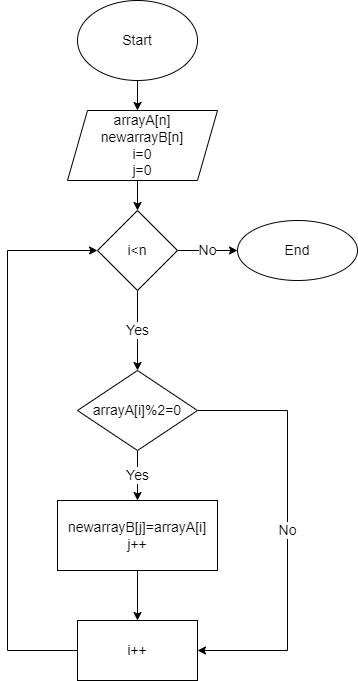

The diagram above was exported from draw.io. Its source (the exported page's mxGraphModel, read from the mxfile embedded in the PNG):
<mxGraphModel dx="1022" dy="529" grid="1" gridSize="10" guides="1" tooltips="1" connect="1" arrows="1" fold="1" page="1" pageScale="1" pageWidth="827" pageHeight="1169" math="0" shadow="0">
  <root>
    <mxCell id="WIyWlLk6GJQsqaUBKTNV-0" />
    <mxCell id="WIyWlLk6GJQsqaUBKTNV-1" parent="WIyWlLk6GJQsqaUBKTNV-0" />
    <mxCell id="8ZLB9K-0ZYlUMUx4cPBH-4" value="" style="edgeStyle=orthogonalEdgeStyle;rounded=0;orthogonalLoop=1;jettySize=auto;html=1;" parent="WIyWlLk6GJQsqaUBKTNV-1" source="8ZLB9K-0ZYlUMUx4cPBH-0" edge="1">
      <mxGeometry relative="1" as="geometry">
        <mxPoint x="200" y="110" as="targetPoint" />
      </mxGeometry>
    </mxCell>
    <mxCell id="8ZLB9K-0ZYlUMUx4cPBH-0" value="&lt;font style=&quot;font-size: 14px&quot;&gt;Start&lt;/font&gt;" style="ellipse;whiteSpace=wrap;html=1;" parent="WIyWlLk6GJQsqaUBKTNV-1" vertex="1">
      <mxGeometry x="140" width="120" height="80" as="geometry" />
    </mxCell>
    <mxCell id="8ZLB9K-0ZYlUMUx4cPBH-6" value="" style="edgeStyle=orthogonalEdgeStyle;rounded=0;orthogonalLoop=1;jettySize=auto;html=1;fontSize=14;" parent="WIyWlLk6GJQsqaUBKTNV-1" edge="1">
      <mxGeometry relative="1" as="geometry">
        <mxPoint x="200" y="170" as="sourcePoint" />
        <mxPoint x="200" y="210" as="targetPoint" />
      </mxGeometry>
    </mxCell>
    <mxCell id="8ZLB9K-0ZYlUMUx4cPBH-11" value="No" style="edgeStyle=orthogonalEdgeStyle;rounded=0;orthogonalLoop=1;jettySize=auto;html=1;fontSize=14;" parent="WIyWlLk6GJQsqaUBKTNV-1" edge="1">
      <mxGeometry relative="1" as="geometry">
        <mxPoint x="200" y="390" as="sourcePoint" />
        <mxPoint x="200" y="450" as="targetPoint" />
      </mxGeometry>
    </mxCell>
    <mxCell id="8cn-ShnIJJKoTB9hlej5-8" value="" style="edgeStyle=orthogonalEdgeStyle;rounded=0;orthogonalLoop=1;jettySize=auto;html=1;fontFamily=Helvetica;fontSize=14;" edge="1" parent="WIyWlLk6GJQsqaUBKTNV-1" source="8ZLB9K-0ZYlUMUx4cPBH-12" target="8cn-ShnIJJKoTB9hlej5-7">
      <mxGeometry relative="1" as="geometry" />
    </mxCell>
    <mxCell id="8ZLB9K-0ZYlUMUx4cPBH-12" value="newarrayB[j]=arrayA[i]&lt;br&gt;j++" style="whiteSpace=wrap;html=1;fontSize=14;" parent="WIyWlLk6GJQsqaUBKTNV-1" vertex="1">
      <mxGeometry x="120" y="500" width="160" height="70" as="geometry" />
    </mxCell>
    <mxCell id="8ZLB9K-0ZYlUMUx4cPBH-19" value="arrayA[n]&lt;br&gt;newarrayB[n]&lt;br&gt;i=0&lt;br&gt;j=0" style="shape=parallelogram;perimeter=parallelogramPerimeter;whiteSpace=wrap;html=1;fixedSize=1;fontSize=14;" parent="WIyWlLk6GJQsqaUBKTNV-1" vertex="1">
      <mxGeometry x="130" y="110" width="150" height="70" as="geometry" />
    </mxCell>
    <mxCell id="8cn-ShnIJJKoTB9hlej5-3" value="Yes" style="edgeStyle=orthogonalEdgeStyle;rounded=0;orthogonalLoop=1;jettySize=auto;html=1;fontFamily=Helvetica;fontSize=14;" edge="1" parent="WIyWlLk6GJQsqaUBKTNV-1" source="8cn-ShnIJJKoTB9hlej5-0" target="8cn-ShnIJJKoTB9hlej5-2">
      <mxGeometry relative="1" as="geometry" />
    </mxCell>
    <mxCell id="8cn-ShnIJJKoTB9hlej5-6" value="No" style="edgeStyle=orthogonalEdgeStyle;rounded=0;orthogonalLoop=1;jettySize=auto;html=1;fontFamily=Helvetica;fontSize=14;" edge="1" parent="WIyWlLk6GJQsqaUBKTNV-1" source="8cn-ShnIJJKoTB9hlej5-0" target="8cn-ShnIJJKoTB9hlej5-5">
      <mxGeometry relative="1" as="geometry" />
    </mxCell>
    <mxCell id="8cn-ShnIJJKoTB9hlej5-0" value="&lt;font style=&quot;font-size: 14px&quot;&gt;i&amp;lt;n&lt;/font&gt;" style="rhombus;whiteSpace=wrap;html=1;" vertex="1" parent="WIyWlLk6GJQsqaUBKTNV-1">
      <mxGeometry x="160" y="210" width="80" height="80" as="geometry" />
    </mxCell>
    <mxCell id="8cn-ShnIJJKoTB9hlej5-4" value="Yes" style="edgeStyle=orthogonalEdgeStyle;rounded=0;orthogonalLoop=1;jettySize=auto;html=1;fontFamily=Helvetica;fontSize=14;" edge="1" parent="WIyWlLk6GJQsqaUBKTNV-1" source="8cn-ShnIJJKoTB9hlej5-2" target="8ZLB9K-0ZYlUMUx4cPBH-12">
      <mxGeometry relative="1" as="geometry" />
    </mxCell>
    <mxCell id="8cn-ShnIJJKoTB9hlej5-9" value="No" style="edgeStyle=orthogonalEdgeStyle;rounded=0;orthogonalLoop=1;jettySize=auto;html=1;fontFamily=Helvetica;fontSize=14;entryX=1;entryY=0.5;entryDx=0;entryDy=0;" edge="1" parent="WIyWlLk6GJQsqaUBKTNV-1" source="8cn-ShnIJJKoTB9hlej5-2" target="8cn-ShnIJJKoTB9hlej5-7">
      <mxGeometry relative="1" as="geometry">
        <mxPoint x="280" y="650" as="targetPoint" />
        <Array as="points">
          <mxPoint x="350" y="410" />
          <mxPoint x="350" y="650" />
        </Array>
      </mxGeometry>
    </mxCell>
    <mxCell id="8cn-ShnIJJKoTB9hlej5-2" value="&lt;font style=&quot;font-size: 14px&quot;&gt;arrayA[i]%2=0&lt;/font&gt;" style="rhombus;whiteSpace=wrap;html=1;" vertex="1" parent="WIyWlLk6GJQsqaUBKTNV-1">
      <mxGeometry x="140" y="370" width="120" height="80" as="geometry" />
    </mxCell>
    <mxCell id="8cn-ShnIJJKoTB9hlej5-5" value="&lt;font style=&quot;font-size: 14px&quot;&gt;End&lt;/font&gt;" style="ellipse;whiteSpace=wrap;html=1;" vertex="1" parent="WIyWlLk6GJQsqaUBKTNV-1">
      <mxGeometry x="300" y="220" width="120" height="60" as="geometry" />
    </mxCell>
    <mxCell id="8cn-ShnIJJKoTB9hlej5-10" style="edgeStyle=orthogonalEdgeStyle;rounded=0;orthogonalLoop=1;jettySize=auto;html=1;entryX=0;entryY=0.5;entryDx=0;entryDy=0;fontFamily=Helvetica;fontSize=14;" edge="1" parent="WIyWlLk6GJQsqaUBKTNV-1" source="8cn-ShnIJJKoTB9hlej5-7" target="8cn-ShnIJJKoTB9hlej5-0">
      <mxGeometry relative="1" as="geometry">
        <Array as="points">
          <mxPoint x="70" y="650" />
          <mxPoint x="70" y="250" />
        </Array>
      </mxGeometry>
    </mxCell>
    <mxCell id="8cn-ShnIJJKoTB9hlej5-7" value="i++" style="whiteSpace=wrap;html=1;fontSize=14;" vertex="1" parent="WIyWlLk6GJQsqaUBKTNV-1">
      <mxGeometry x="140" y="620" width="120" height="60" as="geometry" />
    </mxCell>
  </root>
</mxGraphModel>